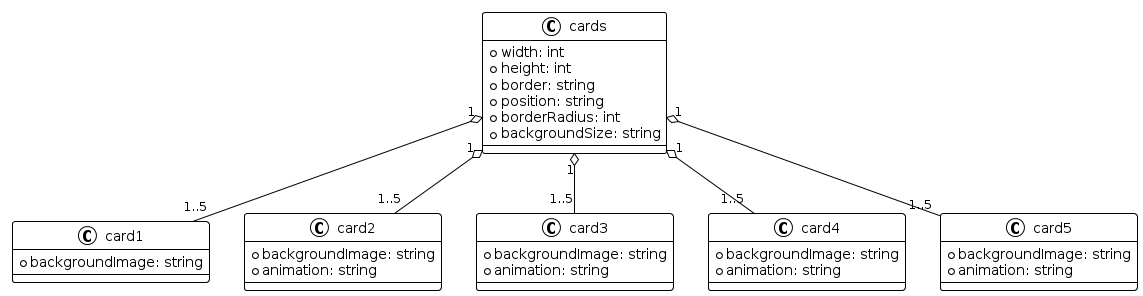

The diagram above was rendered by PlantUML. Its source (embedded in the PNG):
@startuml
!theme plain
class cards {
  +width: int
  +height: int
  +border: string
  +position: string
  +borderRadius: int
  +backgroundSize: string
}

class card1 {
  +backgroundImage: string
}

class card2 {
  +backgroundImage: string
  +animation: string
}

class card3 {
  +backgroundImage: string
  +animation: string
}

class card4 {
  +backgroundImage: string
  +animation: string
}

class card5 {
  +backgroundImage: string
  +animation: string
}

cards "1" o-- "1..5" card1
cards "1" o-- "1..5" card2
cards "1" o-- "1..5" card3
cards "1" o-- "1..5" card4
cards "1" o-- "1..5" card5
@enduml